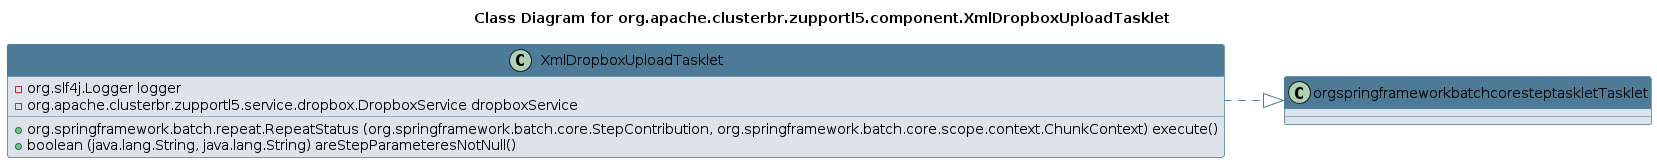

The diagram above was rendered by PlantUML. Its source (embedded in the PNG):
@startuml 
skinparam class { 
 BackgroundColor #DEE3E9 
 ArrowColor #4D7A97 
 BorderColor #4D7A97 
}
left to right direction 
title Class Diagram for org.apache.clusterbr.zupportl5.component.XmlDropboxUploadTasklet
skinparam titleBackgroundColor White
skinparam classHeaderBackgroundColor #4D7A97 
skinparam stereotypeCBackgroundColor #F8981D 

class XmlDropboxUploadTasklet {
 - org.slf4j.Logger logger
 - org.apache.clusterbr.zupportl5.service.dropbox.DropboxService dropboxService
 + org.springframework.batch.repeat.RepeatStatus (org.springframework.batch.core.StepContribution, org.springframework.batch.core.scope.context.ChunkContext) execute()
 + boolean (java.lang.String, java.lang.String) areStepParameteresNotNull()
}
XmlDropboxUploadTasklet ..|> orgspringframeworkbatchcoresteptaskletTasklet
@enduml